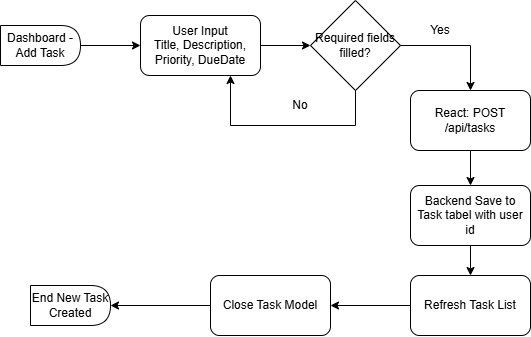

The diagram above was exported from draw.io. Its source (the exported page's mxGraphModel, read from the mxfile embedded in the PNG):
<mxGraphModel dx="602" dy="661" grid="1" gridSize="10" guides="1" tooltips="1" connect="1" arrows="1" fold="1" page="1" pageScale="1" pageWidth="850" pageHeight="1100" math="0" shadow="0">
  <root>
    <mxCell id="0" />
    <mxCell id="1" parent="0" />
    <mxCell id="0qUP60uLsux0Nd-zuQ2T-48" edge="1" parent="1" source="0qUP60uLsux0Nd-zuQ2T-46" style="edgeStyle=orthogonalEdgeStyle;rounded=0;orthogonalLoop=1;jettySize=auto;html=1;" target="0qUP60uLsux0Nd-zuQ2T-47" value="">
      <mxGeometry relative="1" as="geometry" />
    </mxCell>
    <mxCell id="0qUP60uLsux0Nd-zuQ2T-46" parent="1" style="shape=delay;whiteSpace=wrap;html=1;" value="Dashboard - Add Task" vertex="1">
      <mxGeometry height="40" width="80" x="170" y="240" as="geometry" />
    </mxCell>
    <mxCell id="0qUP60uLsux0Nd-zuQ2T-63" edge="1" parent="1" source="0qUP60uLsux0Nd-zuQ2T-47" style="edgeStyle=orthogonalEdgeStyle;rounded=0;orthogonalLoop=1;jettySize=auto;html=1;" target="0qUP60uLsux0Nd-zuQ2T-49" value="">
      <mxGeometry relative="1" as="geometry" />
    </mxCell>
    <mxCell id="0qUP60uLsux0Nd-zuQ2T-47" parent="1" style="rounded=1;whiteSpace=wrap;html=1;" value="User Input&lt;div&gt;Title, Description, Priority, DueDate&lt;/div&gt;" vertex="1">
      <mxGeometry height="60" width="120" x="310" y="230" as="geometry" />
    </mxCell>
    <mxCell id="0qUP60uLsux0Nd-zuQ2T-49" parent="1" style="rhombus;whiteSpace=wrap;html=1;" value="Required fields filled?" vertex="1">
      <mxGeometry height="90" width="90" x="480" y="215" as="geometry" />
    </mxCell>
    <mxCell id="0qUP60uLsux0Nd-zuQ2T-50" edge="1" parent="1" source="0qUP60uLsux0Nd-zuQ2T-49" style="endArrow=classic;html=1;rounded=0;exitX=0.5;exitY=1;exitDx=0;exitDy=0;entryX=0.75;entryY=1;entryDx=0;entryDy=0;" target="0qUP60uLsux0Nd-zuQ2T-47" value="">
      <mxGeometry height="50" relative="1" width="50" as="geometry">
        <Array as="points">
          <mxPoint x="525" y="340" />
          <mxPoint x="400" y="340" />
        </Array>
        <mxPoint x="360" y="310" as="sourcePoint" />
        <mxPoint x="410" y="260" as="targetPoint" />
      </mxGeometry>
    </mxCell>
    <mxCell id="0qUP60uLsux0Nd-zuQ2T-57" edge="1" parent="1" source="0qUP60uLsux0Nd-zuQ2T-51" style="edgeStyle=orthogonalEdgeStyle;rounded=0;orthogonalLoop=1;jettySize=auto;html=1;" target="0qUP60uLsux0Nd-zuQ2T-52" value="">
      <mxGeometry relative="1" as="geometry" />
    </mxCell>
    <mxCell id="0qUP60uLsux0Nd-zuQ2T-51" parent="1" style="rounded=1;whiteSpace=wrap;html=1;" value="React: POST /api/tasks" vertex="1">
      <mxGeometry height="60" width="120" x="580" y="305" as="geometry" />
    </mxCell>
    <mxCell id="0qUP60uLsux0Nd-zuQ2T-56" edge="1" parent="1" source="0qUP60uLsux0Nd-zuQ2T-52" style="edgeStyle=orthogonalEdgeStyle;rounded=0;orthogonalLoop=1;jettySize=auto;html=1;" target="0qUP60uLsux0Nd-zuQ2T-53" value="">
      <mxGeometry relative="1" as="geometry" />
    </mxCell>
    <mxCell id="0qUP60uLsux0Nd-zuQ2T-52" parent="1" style="rounded=1;whiteSpace=wrap;html=1;" value="Backend Save to Task tabel with user id" vertex="1">
      <mxGeometry height="60" width="120" x="580" y="400" as="geometry" />
    </mxCell>
    <mxCell id="0qUP60uLsux0Nd-zuQ2T-55" edge="1" parent="1" source="0qUP60uLsux0Nd-zuQ2T-53" style="edgeStyle=orthogonalEdgeStyle;rounded=0;orthogonalLoop=1;jettySize=auto;html=1;" target="0qUP60uLsux0Nd-zuQ2T-54" value="">
      <mxGeometry relative="1" as="geometry" />
    </mxCell>
    <mxCell id="0qUP60uLsux0Nd-zuQ2T-53" parent="1" style="rounded=1;whiteSpace=wrap;html=1;" value="Refresh Task List" vertex="1">
      <mxGeometry height="60" width="120" x="580" y="490" as="geometry" />
    </mxCell>
    <mxCell id="0qUP60uLsux0Nd-zuQ2T-60" edge="1" parent="1" source="0qUP60uLsux0Nd-zuQ2T-54" style="edgeStyle=orthogonalEdgeStyle;rounded=0;orthogonalLoop=1;jettySize=auto;html=1;" target="0qUP60uLsux0Nd-zuQ2T-59" value="">
      <mxGeometry relative="1" as="geometry" />
    </mxCell>
    <mxCell id="0qUP60uLsux0Nd-zuQ2T-54" parent="1" style="rounded=1;whiteSpace=wrap;html=1;" value="Close Task Model" vertex="1">
      <mxGeometry height="60" width="120" x="380" y="490" as="geometry" />
    </mxCell>
    <mxCell id="0qUP60uLsux0Nd-zuQ2T-58" edge="1" parent="1" source="0qUP60uLsux0Nd-zuQ2T-49" style="endArrow=classic;html=1;rounded=0;exitX=1;exitY=0.5;exitDx=0;exitDy=0;entryX=0.5;entryY=0;entryDx=0;entryDy=0;" target="0qUP60uLsux0Nd-zuQ2T-51" value="">
      <mxGeometry height="50" relative="1" width="50" as="geometry">
        <Array as="points">
          <mxPoint x="640" y="260" />
        </Array>
        <mxPoint x="360" y="490" as="sourcePoint" />
        <mxPoint x="410" y="440" as="targetPoint" />
      </mxGeometry>
    </mxCell>
    <mxCell id="0qUP60uLsux0Nd-zuQ2T-59" parent="1" style="shape=delay;whiteSpace=wrap;html=1;" value="End New Task Created" vertex="1">
      <mxGeometry height="40" width="80" x="200" y="500" as="geometry" />
    </mxCell>
    <mxCell id="0qUP60uLsux0Nd-zuQ2T-61" parent="1" style="text;html=1;whiteSpace=wrap;strokeColor=none;fillColor=none;align=center;verticalAlign=middle;rounded=0;" value="No" vertex="1">
      <mxGeometry height="30" width="60" x="440" y="305" as="geometry" />
    </mxCell>
    <mxCell id="0qUP60uLsux0Nd-zuQ2T-62" parent="1" style="text;html=1;whiteSpace=wrap;strokeColor=none;fillColor=none;align=center;verticalAlign=middle;rounded=0;" value="Yes" vertex="1">
      <mxGeometry height="30" width="60" x="580" y="230" as="geometry" />
    </mxCell>
  </root>
</mxGraphModel>